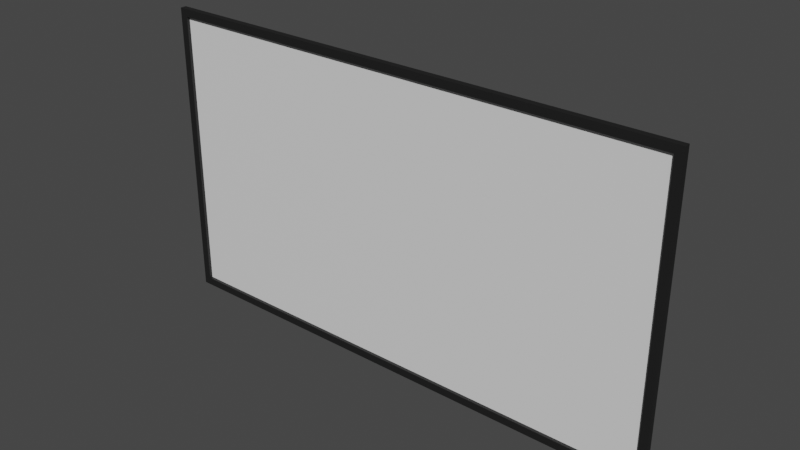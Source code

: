 # Source: TV.blend  (saved by Blender 3.2.14; exported with 4.5.12 LTS)
import bpy
from mathutils import Matrix  # noqa: F401  (used for matrix-valued properties, if any)

bpy.ops.wm.read_factory_settings(use_empty=True)
scene = bpy.context.scene
scene.name = 'Scene'

# ---- collections
col_collection = bpy.data.collections.new('Collection'); scene.collection.children.link(col_collection)

# ---- materials (node trees are filled in below, after node groups)
mat_tv_frame = bpy.data.materials.new('TV_Frame')
mat_tv_frame.use_transparent_shadow = False
mat_tv_screen = bpy.data.materials.new('TV_Screen')
mat_tv_screen.use_transparent_shadow = False

# ---- material node trees
mat_tv_frame.use_nodes = True; mat_tv_frame.node_tree.nodes.clear()
_N = mat_tv_frame.node_tree.nodes; _L = mat_tv_frame.node_tree.links
n0 = _N.new('ShaderNodeBsdfPrincipled'); n0.name = 'Principled BSDF'; n0.location = (10, 300)
n0.distribution = 'GGX'
n0.subsurface_method = 'RANDOM_WALK_SKIN'
n0.inputs[0].default_value = (0.01183, 0.01183, 0.01183, 1.0)
n0.inputs[3].default_value = 1.45
n0.inputs[27].default_value = (0.0, 0.0, 0.0, 1.0)
n0.inputs[28].default_value = 1.0
n1 = _N.new('ShaderNodeOutputMaterial'); n1.name = 'Material Output'; n1.location = (300, 300)
_L.new(n0.outputs[0], n1.inputs[0])
n1.is_active_output = True
mat_tv_screen.use_nodes = True; mat_tv_screen.node_tree.nodes.clear()
_N = mat_tv_screen.node_tree.nodes; _L = mat_tv_screen.node_tree.links
n0 = _N.new('ShaderNodeBsdfPrincipled'); n0.name = 'Principled BSDF'; n0.location = (10, 300)
n0.distribution = 'GGX'
n0.subsurface_method = 'RANDOM_WALK_SKIN'
n0.inputs[3].default_value = 1.45
n0.inputs[27].default_value = (0.0, 0.0, 0.0, 1.0)
n0.inputs[28].default_value = 1.0
n1 = _N.new('ShaderNodeOutputMaterial'); n1.name = 'Material Output'; n1.location = (300, 300)
_L.new(n0.outputs[0], n1.inputs[0])
n1.is_active_output = True

# ---- world
world_world = bpy.data.worlds.new('World'); scene.world = world_world
world_world.use_nodes = True; world_world.node_tree.nodes.clear()
_N = world_world.node_tree.nodes; _L = world_world.node_tree.links
n0 = _N.new('ShaderNodeOutputWorld'); n0.name = 'World Output'; n0.location = (300, 300)
n1 = _N.new('ShaderNodeBackground'); n1.name = 'Background'; n1.location = (10, 300)
n1.inputs[0].default_value = (0.05088, 0.05088, 0.05088, 1.0)
_L.new(n1.outputs[0], n0.inputs[0])
n0.is_active_output = True
world_world.color = (0.05088, 0.05088, 0.05088)
world_world.use_sun_shadow = False
world_world.sun_shadow_jitter_overblur = 0.0

# ---- meshes
me_cube_001 = bpy.data.meshes.new('Cube.001')
me_cube_001.from_pydata([(-1.0, -1.0, -0.4217), (-1.0, -1.0, 0.4217), (-1.0, 1.0, -0.4217), (-1.0, 1.0, 0.4217), (1.0, -1.0, -0.4217), (1.0, -1.0, 0.4217), (1.0, 1.0, -0.4217), (1.0, 1.0, 0.4217), (-1.897, -2.528, -1.088), (-1.897, -2.528, 1.088), (1.897, -2.528, 1.088), (1.897, -2.528, -1.088), (-1.841, -3.941, -1.032), (-1.841, -3.941, 1.032), (1.841, -3.941, 1.032), (1.841, -3.941, -1.032), (-1.897, -3.941, -1.088), (-1.897, -3.941, 1.088), (1.897, -3.941, 1.088), (1.897, -3.941, -1.088), (-1.841, -3.941, -1.032), (-1.841, -3.941, 1.032), (1.841, -3.941, 1.032), (1.841, -3.941, -1.032), (-1.841, -3.941, -1.032), (-1.841, -3.941, 1.032), (1.841, -3.941, 1.032), (1.841, -3.941, -1.032), (-1.841, -3.203, -1.032), (-1.841, -3.203, 1.032), (1.841, -3.203, 1.032), (1.841, -3.203, -1.032)], [], [(0, 1, 3, 2), (2, 3, 7, 6), (6, 7, 5, 4), (1, 0, 8, 9), (2, 6, 4, 0), (7, 3, 1, 5), (9, 8, 16, 17), (0, 4, 11, 8), (5, 1, 9, 10), (4, 5, 10, 11), (12, 15, 23, 20), (10, 9, 17, 18), (11, 10, 18, 19), (8, 11, 19, 16), (12, 13, 17, 16), (14, 15, 19, 18), (15, 12, 16, 19), (13, 14, 18, 17), (20, 23, 27, 24), (13, 12, 20, 21), (14, 13, 21, 22), (15, 14, 22, 23), (26, 25, 29, 30), (21, 20, 24, 25), (22, 21, 25, 26), (23, 22, 26, 27), (31, 30, 29, 28), (27, 26, 30, 31), (24, 27, 31, 28), (25, 24, 28, 29)])
me_cube_001.polygons.foreach_set('material_index', [0, 0, 0, 0, 0, 0, 0, 0, 0, 0, 0, 0, 0, 0, 0, 0, 0, 0, 0, 0, 0, 0, 0, 0, 0, 0, 1, 0, 0, 0])
_uv = me_cube_001.uv_layers.new(name='UVMap')
_uv.uv.foreach_set('vector', [0.375, 0.0, 0.625, 0.0, 0.625, 0.25, 0.375, 0.25, 0.375, 0.25, 0.625, 0.25, 0.625, 0.5, 0.375, 0.5, 0.375, 0.5, 0.625, 0.5, 0.625, 0.75, 0.375, 0.75, 0.625, 0.0, 0.375, 0.0, 0.375, 0.0, 0.625, 0.0, 0.125, 0.5, 0.375, 0.5, 0.375, 0.75, 0.125, 0.75, 0.625, 0.5, 0.875, 0.5, 0.875, 0.75, 0.625, 0.75, 0.625, 0.0, 0.375, 0.0, 0.375, 0.0, 0.625, 0.0, 0.125, 0.75, 0.375, 0.75, 0.375, 0.75, 0.125, 0.75, 0.625, 0.75, 0.875, 0.75, 0.875, 0.75, 0.625, 0.75, 0.375, 0.75, 0.625, 0.75, 0.625, 0.75, 0.375, 0.75, 0.3815, 0.9963, 0.3815, 0.7537, 0.3815, 0.7537, 0.3815, 0.9963, 0.625, 0.75, 0.875, 0.75, 0.875, 0.75, 0.625, 0.75, 0.375, 0.75, 0.625, 0.75, 0.625, 0.75, 0.375, 0.75, 0.125, 0.75, 0.375, 0.75, 0.375, 0.75, 0.125, 0.75, 0.3815, 0.9963, 0.6185, 0.9963, 0.625, 1.0, 0.375, 1.0, 0.6185, 0.7537, 0.3815, 0.7537, 0.375, 0.75, 0.625, 0.75, 0.3815, 0.7537, 0.3815, 0.9963, 0.375, 1.0, 0.375, 0.75, 0.6185, 0.9963, 0.6185, 0.7537, 0.625, 0.75, 0.625, 1.0, 0.3815, 0.9963, 0.3815, 0.7537, 0.3815, 0.7537, 0.3815, 0.9963, 0.6185, 0.9963, 0.3815, 0.9963, 0.3815, 0.9963, 0.6185, 0.9963, 0.6185, 0.7537, 0.6185, 0.9963, 0.6185, 0.9963, 0.6185, 0.7537, 0.3815, 0.7537, 0.6185, 0.7537, 0.6185, 0.7537, 0.3815, 0.7537, 0.6185, 0.7537, 0.6185, 0.9963, 0.6185, 0.9963, 0.6185, 0.7537, 0.6185, 0.9963, 0.3815, 0.9963, 0.3815, 0.9963, 0.6185, 0.9963, 0.6185, 0.7537, 0.6185, 0.9963, 0.6185, 0.9963, 0.6185, 0.7537, 0.3815, 0.7537, 0.6185, 0.7537, 0.6185, 0.7537, 0.3815, 0.7537, 0.3815, 0.7537, 0.6185, 0.7537, 0.6185, 0.9963, 0.3815, 0.9963, 0.3815, 0.7537, 0.6185, 0.7537, 0.6185, 0.7537, 0.3815, 0.7537, 0.3815, 0.9963, 0.3815, 0.7537, 0.3815, 0.7537, 0.3815, 0.9963, 0.6185, 0.9963, 0.3815, 0.9963, 0.3815, 0.9963, 0.6185, 0.9963])
me_cube_001.materials.append(mat_tv_frame)
me_cube_001.materials.append(mat_tv_screen)
me_cube_001.update()

# ---- objects
ob_cube = bpy.data.objects.new('Cube', me_cube_001)

# ---- transforms, parenting, visibility, modifiers, constraints
ob_cube.location = (0.0, 0.0, 0.9994)
ob_cube.scale = (1.0, 0.03113, 1.0)

# ---- collection membership
col_collection.objects.link(ob_cube)

# ---- scene / render settings (as saved in the file)
scene.frame_start = 1; scene.frame_end = 250; scene.frame_set(1)
scene.render.engine = 'BLENDER_EEVEE_NEXT'
scene.cycles.sampling_pattern = 'TABULATED_SOBOL'
scene.cycles.use_light_tree = False
scene.view_settings.view_transform = 'Filmic'
bpy.context.view_layer.update()

# ---- added for rendering (the .blend has no active camera and no usable light): camera, sun
cam_auto = bpy.data.cameras.new('AutoCamera')
cam_auto.lens = 50.0
cam_auto.sensor_width = 36.0
cam_auto.clip_end = 1000.0
ob_auto_camera = bpy.data.objects.new('AutoCamera', cam_auto)
scene.collection.objects.link(ob_auto_camera)
ob_auto_camera.location = (4.04893, -4.9045, 4.23855)
ob_auto_camera.rotation_euler = (1.09748, -7.21219e-08, 0.694738)
scene.camera = ob_auto_camera
light_auto_sun = bpy.data.lights.new('AutoSun', 'SUN')
light_auto_sun.energy = 3.0
light_auto_sun.angle = 0.0523599
ob_auto_sun = bpy.data.objects.new('AutoSun', light_auto_sun)
scene.collection.objects.link(ob_auto_sun)
ob_auto_sun.rotation_euler = (0.872665, 0.174533, 0.523599)
bpy.context.view_layer.update()
